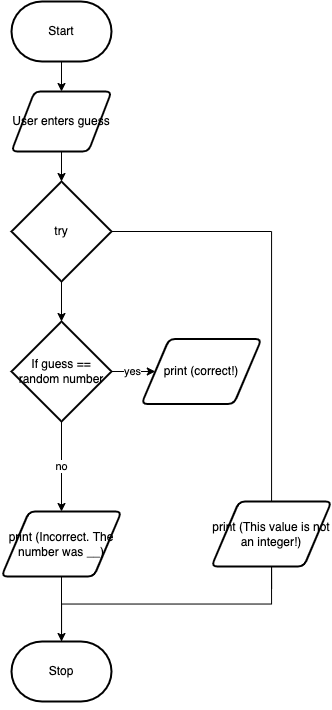

The diagram above was exported from draw.io. Its source (the exported page's mxGraphModel, read from the mxfile embedded in the PNG):
<mxGraphModel dx="661" dy="308" grid="1" gridSize="10" guides="1" tooltips="1" connect="1" arrows="1" fold="1" page="1" pageScale="1" pageWidth="850" pageHeight="1100" math="0" shadow="0">
  <root>
    <mxCell id="0" />
    <mxCell id="1" parent="0" />
    <mxCell id="2" style="edgeStyle=none;html=1;exitX=0.5;exitY=1;exitDx=0;exitDy=0;exitPerimeter=0;entryX=0.5;entryY=0;entryDx=0;entryDy=0;" edge="1" parent="1" source="3" target="5">
      <mxGeometry relative="1" as="geometry" />
    </mxCell>
    <mxCell id="3" value="Start" style="strokeWidth=2;html=1;shape=mxgraph.flowchart.terminator;whiteSpace=wrap;" vertex="1" parent="1">
      <mxGeometry x="360" y="630" width="100" height="60" as="geometry" />
    </mxCell>
    <mxCell id="4" style="edgeStyle=none;html=1;exitX=0.5;exitY=1;exitDx=0;exitDy=0;entryX=0.5;entryY=0;entryDx=0;entryDy=0;entryPerimeter=0;" edge="1" parent="1" source="5" target="8">
      <mxGeometry relative="1" as="geometry" />
    </mxCell>
    <mxCell id="5" value="User enters guess" style="shape=parallelogram;html=1;strokeWidth=2;perimeter=parallelogramPerimeter;whiteSpace=wrap;rounded=1;arcSize=12;size=0.23;" vertex="1" parent="1">
      <mxGeometry x="360" y="720" width="100" height="60" as="geometry" />
    </mxCell>
    <mxCell id="21" style="edgeStyle=none;html=1;exitX=0.5;exitY=1;exitDx=0;exitDy=0;exitPerimeter=0;entryX=0.5;entryY=0;entryDx=0;entryDy=0;entryPerimeter=0;" edge="1" parent="1" source="8" target="16">
      <mxGeometry relative="1" as="geometry" />
    </mxCell>
    <mxCell id="23" style="edgeStyle=orthogonalEdgeStyle;html=1;exitX=1;exitY=0.5;exitDx=0;exitDy=0;exitPerimeter=0;entryX=0.5;entryY=0;entryDx=0;entryDy=0;rounded=0;" edge="1" parent="1" source="8" target="22">
      <mxGeometry relative="1" as="geometry">
        <Array as="points">
          <mxPoint x="620" y="860" />
          <mxPoint x="620" y="1217" />
        </Array>
      </mxGeometry>
    </mxCell>
    <mxCell id="8" value="try" style="strokeWidth=2;html=1;shape=mxgraph.flowchart.decision;whiteSpace=wrap;" vertex="1" parent="1">
      <mxGeometry x="360" y="810" width="100" height="100" as="geometry" />
    </mxCell>
    <mxCell id="10" value="print (correct!)" style="shape=parallelogram;html=1;strokeWidth=2;perimeter=parallelogramPerimeter;whiteSpace=wrap;rounded=1;arcSize=12;size=0.23;" vertex="1" parent="1">
      <mxGeometry x="490" y="967.5" width="120" height="65" as="geometry" />
    </mxCell>
    <mxCell id="18" value="yes" style="edgeStyle=none;html=1;exitX=1;exitY=0.5;exitDx=0;exitDy=0;exitPerimeter=0;entryX=0;entryY=0.5;entryDx=0;entryDy=0;" edge="1" parent="1" source="16" target="10">
      <mxGeometry relative="1" as="geometry" />
    </mxCell>
    <mxCell id="20" value="no" style="edgeStyle=none;html=1;exitX=0.5;exitY=1;exitDx=0;exitDy=0;exitPerimeter=0;entryX=0.5;entryY=0;entryDx=0;entryDy=0;" edge="1" parent="1" source="16" target="19">
      <mxGeometry relative="1" as="geometry" />
    </mxCell>
    <mxCell id="16" value="If guess == random number" style="strokeWidth=2;html=1;shape=mxgraph.flowchart.decision;whiteSpace=wrap;" vertex="1" parent="1">
      <mxGeometry x="360" y="950" width="100" height="100" as="geometry" />
    </mxCell>
    <mxCell id="24" style="edgeStyle=orthogonalEdgeStyle;rounded=0;html=1;exitX=0.5;exitY=1;exitDx=0;exitDy=0;entryX=0.5;entryY=0;entryDx=0;entryDy=0;entryPerimeter=0;" edge="1" parent="1" source="19" target="13">
      <mxGeometry relative="1" as="geometry" />
    </mxCell>
    <mxCell id="19" value="print (Incorrect. The number was __)" style="shape=parallelogram;html=1;strokeWidth=2;perimeter=parallelogramPerimeter;whiteSpace=wrap;rounded=1;arcSize=12;size=0.23;" vertex="1" parent="1">
      <mxGeometry x="350" y="1140" width="120" height="65" as="geometry" />
    </mxCell>
    <mxCell id="27" style="edgeStyle=orthogonalEdgeStyle;rounded=0;html=1;exitX=0.5;exitY=1;exitDx=0;exitDy=0;startArrow=none;" edge="1" parent="1" source="13">
      <mxGeometry relative="1" as="geometry">
        <mxPoint x="410" y="1320" as="targetPoint" />
      </mxGeometry>
    </mxCell>
    <mxCell id="22" value="print (This value is not an integer!)" style="shape=parallelogram;html=1;strokeWidth=2;perimeter=parallelogramPerimeter;whiteSpace=wrap;rounded=1;arcSize=12;size=0.23;" vertex="1" parent="1">
      <mxGeometry x="560" y="1130" width="120" height="65" as="geometry" />
    </mxCell>
    <mxCell id="13" value="Stop" style="strokeWidth=2;html=1;shape=mxgraph.flowchart.terminator;whiteSpace=wrap;" vertex="1" parent="1">
      <mxGeometry x="360" y="1270" width="100" height="60" as="geometry" />
    </mxCell>
    <mxCell id="28" value="" style="edgeStyle=orthogonalEdgeStyle;rounded=0;html=1;exitX=0.5;exitY=1;exitDx=0;exitDy=0;endArrow=none;" edge="1" parent="1" source="22" target="13">
      <mxGeometry relative="1" as="geometry">
        <mxPoint x="410" y="1320" as="targetPoint" />
        <mxPoint x="620" y="1195" as="sourcePoint" />
      </mxGeometry>
    </mxCell>
  </root>
</mxGraphModel>